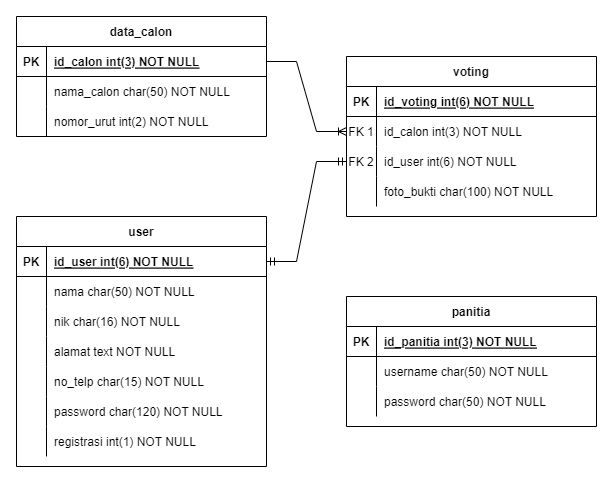

The diagram above was exported from draw.io. Its source (the exported page's mxGraphModel, read from the mxfile embedded in the PNG):
<mxGraphModel dx="2074" dy="764" grid="1" gridSize="10" guides="1" tooltips="1" connect="1" arrows="1" fold="1" page="1" pageScale="1" pageWidth="850" pageHeight="1100" math="0" shadow="0" extFonts="Permanent Marker^https://fonts.googleapis.com/css?family=Permanent+Marker">
  <root>
    <mxCell id="0" />
    <mxCell id="1" parent="0" />
    <mxCell id="C-vyLk0tnHw3VtMMgP7b-2" value="voting" style="shape=table;startSize=30;container=1;collapsible=1;childLayout=tableLayout;fixedRows=1;rowLines=0;fontStyle=1;align=center;resizeLast=1;" parent="1" vertex="1">
      <mxGeometry x="440" y="80" width="250" height="160" as="geometry" />
    </mxCell>
    <mxCell id="C-vyLk0tnHw3VtMMgP7b-3" value="" style="shape=partialRectangle;collapsible=0;dropTarget=0;pointerEvents=0;fillColor=none;points=[[0,0.5],[1,0.5]];portConstraint=eastwest;top=0;left=0;right=0;bottom=1;" parent="C-vyLk0tnHw3VtMMgP7b-2" vertex="1">
      <mxGeometry y="30" width="250" height="30" as="geometry" />
    </mxCell>
    <mxCell id="C-vyLk0tnHw3VtMMgP7b-4" value="PK" style="shape=partialRectangle;overflow=hidden;connectable=0;fillColor=none;top=0;left=0;bottom=0;right=0;fontStyle=1;" parent="C-vyLk0tnHw3VtMMgP7b-3" vertex="1">
      <mxGeometry width="30" height="30" as="geometry">
        <mxRectangle width="30" height="30" as="alternateBounds" />
      </mxGeometry>
    </mxCell>
    <mxCell id="C-vyLk0tnHw3VtMMgP7b-5" value="id_voting int(6) NOT NULL " style="shape=partialRectangle;overflow=hidden;connectable=0;fillColor=none;top=0;left=0;bottom=0;right=0;align=left;spacingLeft=6;fontStyle=5;" parent="C-vyLk0tnHw3VtMMgP7b-3" vertex="1">
      <mxGeometry x="30" width="220" height="30" as="geometry">
        <mxRectangle width="220" height="30" as="alternateBounds" />
      </mxGeometry>
    </mxCell>
    <mxCell id="C-vyLk0tnHw3VtMMgP7b-6" value="" style="shape=partialRectangle;collapsible=0;dropTarget=0;pointerEvents=0;fillColor=none;points=[[0,0.5],[1,0.5]];portConstraint=eastwest;top=0;left=0;right=0;bottom=0;" parent="C-vyLk0tnHw3VtMMgP7b-2" vertex="1">
      <mxGeometry y="60" width="250" height="30" as="geometry" />
    </mxCell>
    <mxCell id="C-vyLk0tnHw3VtMMgP7b-7" value="FK 1" style="shape=partialRectangle;overflow=hidden;connectable=0;fillColor=none;top=0;left=0;bottom=0;right=0;" parent="C-vyLk0tnHw3VtMMgP7b-6" vertex="1">
      <mxGeometry width="30" height="30" as="geometry">
        <mxRectangle width="30" height="30" as="alternateBounds" />
      </mxGeometry>
    </mxCell>
    <mxCell id="C-vyLk0tnHw3VtMMgP7b-8" value="id_calon int(3) NOT NULL" style="shape=partialRectangle;overflow=hidden;connectable=0;fillColor=none;top=0;left=0;bottom=0;right=0;align=left;spacingLeft=6;" parent="C-vyLk0tnHw3VtMMgP7b-6" vertex="1">
      <mxGeometry x="30" width="220" height="30" as="geometry">
        <mxRectangle width="220" height="30" as="alternateBounds" />
      </mxGeometry>
    </mxCell>
    <mxCell id="C-vyLk0tnHw3VtMMgP7b-9" value="" style="shape=partialRectangle;collapsible=0;dropTarget=0;pointerEvents=0;fillColor=none;points=[[0,0.5],[1,0.5]];portConstraint=eastwest;top=0;left=0;right=0;bottom=0;" parent="C-vyLk0tnHw3VtMMgP7b-2" vertex="1">
      <mxGeometry y="90" width="250" height="30" as="geometry" />
    </mxCell>
    <mxCell id="C-vyLk0tnHw3VtMMgP7b-10" value="FK 2" style="shape=partialRectangle;overflow=hidden;connectable=0;fillColor=none;top=0;left=0;bottom=0;right=0;" parent="C-vyLk0tnHw3VtMMgP7b-9" vertex="1">
      <mxGeometry width="30" height="30" as="geometry">
        <mxRectangle width="30" height="30" as="alternateBounds" />
      </mxGeometry>
    </mxCell>
    <mxCell id="C-vyLk0tnHw3VtMMgP7b-11" value="id_user int(6) NOT NULL" style="shape=partialRectangle;overflow=hidden;connectable=0;fillColor=none;top=0;left=0;bottom=0;right=0;align=left;spacingLeft=6;" parent="C-vyLk0tnHw3VtMMgP7b-9" vertex="1">
      <mxGeometry x="30" width="220" height="30" as="geometry">
        <mxRectangle width="220" height="30" as="alternateBounds" />
      </mxGeometry>
    </mxCell>
    <mxCell id="KICEH02_VA80Sx5EZLbe-15" value="" style="shape=partialRectangle;collapsible=0;dropTarget=0;pointerEvents=0;fillColor=none;points=[[0,0.5],[1,0.5]];portConstraint=eastwest;top=0;left=0;right=0;bottom=0;" vertex="1" parent="C-vyLk0tnHw3VtMMgP7b-2">
      <mxGeometry y="120" width="250" height="30" as="geometry" />
    </mxCell>
    <mxCell id="KICEH02_VA80Sx5EZLbe-16" value="" style="shape=partialRectangle;overflow=hidden;connectable=0;fillColor=none;top=0;left=0;bottom=0;right=0;" vertex="1" parent="KICEH02_VA80Sx5EZLbe-15">
      <mxGeometry width="30" height="30" as="geometry">
        <mxRectangle width="30" height="30" as="alternateBounds" />
      </mxGeometry>
    </mxCell>
    <mxCell id="KICEH02_VA80Sx5EZLbe-17" value="foto_bukti char(100) NOT NULL" style="shape=partialRectangle;overflow=hidden;connectable=0;fillColor=none;top=0;left=0;bottom=0;right=0;align=left;spacingLeft=6;" vertex="1" parent="KICEH02_VA80Sx5EZLbe-15">
      <mxGeometry x="30" width="220" height="30" as="geometry">
        <mxRectangle width="220" height="30" as="alternateBounds" />
      </mxGeometry>
    </mxCell>
    <mxCell id="C-vyLk0tnHw3VtMMgP7b-13" value="user" style="shape=table;startSize=30;container=1;collapsible=1;childLayout=tableLayout;fixedRows=1;rowLines=0;fontStyle=1;align=center;resizeLast=1;" parent="1" vertex="1">
      <mxGeometry x="110" y="240" width="250" height="250" as="geometry" />
    </mxCell>
    <mxCell id="C-vyLk0tnHw3VtMMgP7b-14" value="" style="shape=partialRectangle;collapsible=0;dropTarget=0;pointerEvents=0;fillColor=none;points=[[0,0.5],[1,0.5]];portConstraint=eastwest;top=0;left=0;right=0;bottom=1;" parent="C-vyLk0tnHw3VtMMgP7b-13" vertex="1">
      <mxGeometry y="30" width="250" height="30" as="geometry" />
    </mxCell>
    <mxCell id="C-vyLk0tnHw3VtMMgP7b-15" value="PK" style="shape=partialRectangle;overflow=hidden;connectable=0;fillColor=none;top=0;left=0;bottom=0;right=0;fontStyle=1;" parent="C-vyLk0tnHw3VtMMgP7b-14" vertex="1">
      <mxGeometry width="30" height="30" as="geometry">
        <mxRectangle width="30" height="30" as="alternateBounds" />
      </mxGeometry>
    </mxCell>
    <mxCell id="C-vyLk0tnHw3VtMMgP7b-16" value="id_user int(6) NOT NULL " style="shape=partialRectangle;overflow=hidden;connectable=0;fillColor=none;top=0;left=0;bottom=0;right=0;align=left;spacingLeft=6;fontStyle=5;" parent="C-vyLk0tnHw3VtMMgP7b-14" vertex="1">
      <mxGeometry x="30" width="220" height="30" as="geometry">
        <mxRectangle width="220" height="30" as="alternateBounds" />
      </mxGeometry>
    </mxCell>
    <mxCell id="C-vyLk0tnHw3VtMMgP7b-17" value="" style="shape=partialRectangle;collapsible=0;dropTarget=0;pointerEvents=0;fillColor=none;points=[[0,0.5],[1,0.5]];portConstraint=eastwest;top=0;left=0;right=0;bottom=0;" parent="C-vyLk0tnHw3VtMMgP7b-13" vertex="1">
      <mxGeometry y="60" width="250" height="30" as="geometry" />
    </mxCell>
    <mxCell id="C-vyLk0tnHw3VtMMgP7b-18" value="" style="shape=partialRectangle;overflow=hidden;connectable=0;fillColor=none;top=0;left=0;bottom=0;right=0;" parent="C-vyLk0tnHw3VtMMgP7b-17" vertex="1">
      <mxGeometry width="30" height="30" as="geometry">
        <mxRectangle width="30" height="30" as="alternateBounds" />
      </mxGeometry>
    </mxCell>
    <mxCell id="C-vyLk0tnHw3VtMMgP7b-19" value="nama char(50) NOT NULL" style="shape=partialRectangle;overflow=hidden;connectable=0;fillColor=none;top=0;left=0;bottom=0;right=0;align=left;spacingLeft=6;" parent="C-vyLk0tnHw3VtMMgP7b-17" vertex="1">
      <mxGeometry x="30" width="220" height="30" as="geometry">
        <mxRectangle width="220" height="30" as="alternateBounds" />
      </mxGeometry>
    </mxCell>
    <mxCell id="C-vyLk0tnHw3VtMMgP7b-20" value="" style="shape=partialRectangle;collapsible=0;dropTarget=0;pointerEvents=0;fillColor=none;points=[[0,0.5],[1,0.5]];portConstraint=eastwest;top=0;left=0;right=0;bottom=0;" parent="C-vyLk0tnHw3VtMMgP7b-13" vertex="1">
      <mxGeometry y="90" width="250" height="30" as="geometry" />
    </mxCell>
    <mxCell id="C-vyLk0tnHw3VtMMgP7b-21" value="" style="shape=partialRectangle;overflow=hidden;connectable=0;fillColor=none;top=0;left=0;bottom=0;right=0;" parent="C-vyLk0tnHw3VtMMgP7b-20" vertex="1">
      <mxGeometry width="30" height="30" as="geometry">
        <mxRectangle width="30" height="30" as="alternateBounds" />
      </mxGeometry>
    </mxCell>
    <mxCell id="C-vyLk0tnHw3VtMMgP7b-22" value="nik char(16) NOT NULL" style="shape=partialRectangle;overflow=hidden;connectable=0;fillColor=none;top=0;left=0;bottom=0;right=0;align=left;spacingLeft=6;" parent="C-vyLk0tnHw3VtMMgP7b-20" vertex="1">
      <mxGeometry x="30" width="220" height="30" as="geometry">
        <mxRectangle width="220" height="30" as="alternateBounds" />
      </mxGeometry>
    </mxCell>
    <mxCell id="KICEH02_VA80Sx5EZLbe-18" value="" style="shape=partialRectangle;collapsible=0;dropTarget=0;pointerEvents=0;fillColor=none;points=[[0,0.5],[1,0.5]];portConstraint=eastwest;top=0;left=0;right=0;bottom=0;" vertex="1" parent="C-vyLk0tnHw3VtMMgP7b-13">
      <mxGeometry y="120" width="250" height="30" as="geometry" />
    </mxCell>
    <mxCell id="KICEH02_VA80Sx5EZLbe-19" value="" style="shape=partialRectangle;overflow=hidden;connectable=0;fillColor=none;top=0;left=0;bottom=0;right=0;" vertex="1" parent="KICEH02_VA80Sx5EZLbe-18">
      <mxGeometry width="30" height="30" as="geometry">
        <mxRectangle width="30" height="30" as="alternateBounds" />
      </mxGeometry>
    </mxCell>
    <mxCell id="KICEH02_VA80Sx5EZLbe-20" value="alamat text NOT NULL" style="shape=partialRectangle;overflow=hidden;connectable=0;fillColor=none;top=0;left=0;bottom=0;right=0;align=left;spacingLeft=6;" vertex="1" parent="KICEH02_VA80Sx5EZLbe-18">
      <mxGeometry x="30" width="220" height="30" as="geometry">
        <mxRectangle width="220" height="30" as="alternateBounds" />
      </mxGeometry>
    </mxCell>
    <mxCell id="KICEH02_VA80Sx5EZLbe-21" value="" style="shape=partialRectangle;collapsible=0;dropTarget=0;pointerEvents=0;fillColor=none;points=[[0,0.5],[1,0.5]];portConstraint=eastwest;top=0;left=0;right=0;bottom=0;" vertex="1" parent="C-vyLk0tnHw3VtMMgP7b-13">
      <mxGeometry y="150" width="250" height="30" as="geometry" />
    </mxCell>
    <mxCell id="KICEH02_VA80Sx5EZLbe-22" value="" style="shape=partialRectangle;overflow=hidden;connectable=0;fillColor=none;top=0;left=0;bottom=0;right=0;" vertex="1" parent="KICEH02_VA80Sx5EZLbe-21">
      <mxGeometry width="30" height="30" as="geometry">
        <mxRectangle width="30" height="30" as="alternateBounds" />
      </mxGeometry>
    </mxCell>
    <mxCell id="KICEH02_VA80Sx5EZLbe-23" value="no_telp char(15) NOT NULL" style="shape=partialRectangle;overflow=hidden;connectable=0;fillColor=none;top=0;left=0;bottom=0;right=0;align=left;spacingLeft=6;" vertex="1" parent="KICEH02_VA80Sx5EZLbe-21">
      <mxGeometry x="30" width="220" height="30" as="geometry">
        <mxRectangle width="220" height="30" as="alternateBounds" />
      </mxGeometry>
    </mxCell>
    <mxCell id="KICEH02_VA80Sx5EZLbe-24" value="" style="shape=partialRectangle;collapsible=0;dropTarget=0;pointerEvents=0;fillColor=none;points=[[0,0.5],[1,0.5]];portConstraint=eastwest;top=0;left=0;right=0;bottom=0;" vertex="1" parent="C-vyLk0tnHw3VtMMgP7b-13">
      <mxGeometry y="180" width="250" height="30" as="geometry" />
    </mxCell>
    <mxCell id="KICEH02_VA80Sx5EZLbe-25" value="" style="shape=partialRectangle;overflow=hidden;connectable=0;fillColor=none;top=0;left=0;bottom=0;right=0;" vertex="1" parent="KICEH02_VA80Sx5EZLbe-24">
      <mxGeometry width="30" height="30" as="geometry">
        <mxRectangle width="30" height="30" as="alternateBounds" />
      </mxGeometry>
    </mxCell>
    <mxCell id="KICEH02_VA80Sx5EZLbe-26" value="password char(120) NOT NULL" style="shape=partialRectangle;overflow=hidden;connectable=0;fillColor=none;top=0;left=0;bottom=0;right=0;align=left;spacingLeft=6;" vertex="1" parent="KICEH02_VA80Sx5EZLbe-24">
      <mxGeometry x="30" width="220" height="30" as="geometry">
        <mxRectangle width="220" height="30" as="alternateBounds" />
      </mxGeometry>
    </mxCell>
    <mxCell id="KICEH02_VA80Sx5EZLbe-27" value="" style="shape=partialRectangle;collapsible=0;dropTarget=0;pointerEvents=0;fillColor=none;points=[[0,0.5],[1,0.5]];portConstraint=eastwest;top=0;left=0;right=0;bottom=0;" vertex="1" parent="C-vyLk0tnHw3VtMMgP7b-13">
      <mxGeometry y="210" width="250" height="30" as="geometry" />
    </mxCell>
    <mxCell id="KICEH02_VA80Sx5EZLbe-28" value="" style="shape=partialRectangle;overflow=hidden;connectable=0;fillColor=none;top=0;left=0;bottom=0;right=0;" vertex="1" parent="KICEH02_VA80Sx5EZLbe-27">
      <mxGeometry width="30" height="30" as="geometry">
        <mxRectangle width="30" height="30" as="alternateBounds" />
      </mxGeometry>
    </mxCell>
    <mxCell id="KICEH02_VA80Sx5EZLbe-29" value="registrasi int(1) NOT NULL" style="shape=partialRectangle;overflow=hidden;connectable=0;fillColor=none;top=0;left=0;bottom=0;right=0;align=left;spacingLeft=6;" vertex="1" parent="KICEH02_VA80Sx5EZLbe-27">
      <mxGeometry x="30" width="220" height="30" as="geometry">
        <mxRectangle width="220" height="30" as="alternateBounds" />
      </mxGeometry>
    </mxCell>
    <mxCell id="C-vyLk0tnHw3VtMMgP7b-23" value="data_calon" style="shape=table;startSize=30;container=1;collapsible=1;childLayout=tableLayout;fixedRows=1;rowLines=0;fontStyle=1;align=center;resizeLast=1;" parent="1" vertex="1">
      <mxGeometry x="110" y="40" width="250" height="120" as="geometry" />
    </mxCell>
    <mxCell id="C-vyLk0tnHw3VtMMgP7b-24" value="" style="shape=partialRectangle;collapsible=0;dropTarget=0;pointerEvents=0;fillColor=none;points=[[0,0.5],[1,0.5]];portConstraint=eastwest;top=0;left=0;right=0;bottom=1;" parent="C-vyLk0tnHw3VtMMgP7b-23" vertex="1">
      <mxGeometry y="30" width="250" height="30" as="geometry" />
    </mxCell>
    <mxCell id="C-vyLk0tnHw3VtMMgP7b-25" value="PK" style="shape=partialRectangle;overflow=hidden;connectable=0;fillColor=none;top=0;left=0;bottom=0;right=0;fontStyle=1;" parent="C-vyLk0tnHw3VtMMgP7b-24" vertex="1">
      <mxGeometry width="30" height="30" as="geometry">
        <mxRectangle width="30" height="30" as="alternateBounds" />
      </mxGeometry>
    </mxCell>
    <mxCell id="C-vyLk0tnHw3VtMMgP7b-26" value="id_calon int(3) NOT NULL " style="shape=partialRectangle;overflow=hidden;connectable=0;fillColor=none;top=0;left=0;bottom=0;right=0;align=left;spacingLeft=6;fontStyle=5;" parent="C-vyLk0tnHw3VtMMgP7b-24" vertex="1">
      <mxGeometry x="30" width="220" height="30" as="geometry">
        <mxRectangle width="220" height="30" as="alternateBounds" />
      </mxGeometry>
    </mxCell>
    <mxCell id="C-vyLk0tnHw3VtMMgP7b-27" value="" style="shape=partialRectangle;collapsible=0;dropTarget=0;pointerEvents=0;fillColor=none;points=[[0,0.5],[1,0.5]];portConstraint=eastwest;top=0;left=0;right=0;bottom=0;" parent="C-vyLk0tnHw3VtMMgP7b-23" vertex="1">
      <mxGeometry y="60" width="250" height="30" as="geometry" />
    </mxCell>
    <mxCell id="C-vyLk0tnHw3VtMMgP7b-28" value="" style="shape=partialRectangle;overflow=hidden;connectable=0;fillColor=none;top=0;left=0;bottom=0;right=0;" parent="C-vyLk0tnHw3VtMMgP7b-27" vertex="1">
      <mxGeometry width="30" height="30" as="geometry">
        <mxRectangle width="30" height="30" as="alternateBounds" />
      </mxGeometry>
    </mxCell>
    <mxCell id="C-vyLk0tnHw3VtMMgP7b-29" value="nama_calon char(50) NOT NULL" style="shape=partialRectangle;overflow=hidden;connectable=0;fillColor=none;top=0;left=0;bottom=0;right=0;align=left;spacingLeft=6;" parent="C-vyLk0tnHw3VtMMgP7b-27" vertex="1">
      <mxGeometry x="30" width="220" height="30" as="geometry">
        <mxRectangle width="220" height="30" as="alternateBounds" />
      </mxGeometry>
    </mxCell>
    <mxCell id="KICEH02_VA80Sx5EZLbe-2" value="" style="shape=partialRectangle;collapsible=0;dropTarget=0;pointerEvents=0;fillColor=none;points=[[0,0.5],[1,0.5]];portConstraint=eastwest;top=0;left=0;right=0;bottom=0;" vertex="1" parent="C-vyLk0tnHw3VtMMgP7b-23">
      <mxGeometry y="90" width="250" height="30" as="geometry" />
    </mxCell>
    <mxCell id="KICEH02_VA80Sx5EZLbe-3" value="" style="shape=partialRectangle;overflow=hidden;connectable=0;fillColor=none;top=0;left=0;bottom=0;right=0;" vertex="1" parent="KICEH02_VA80Sx5EZLbe-2">
      <mxGeometry width="30" height="30" as="geometry">
        <mxRectangle width="30" height="30" as="alternateBounds" />
      </mxGeometry>
    </mxCell>
    <mxCell id="KICEH02_VA80Sx5EZLbe-4" value="nomor_urut int(2) NOT NULL" style="shape=partialRectangle;overflow=hidden;connectable=0;fillColor=none;top=0;left=0;bottom=0;right=0;align=left;spacingLeft=6;" vertex="1" parent="KICEH02_VA80Sx5EZLbe-2">
      <mxGeometry x="30" width="220" height="30" as="geometry">
        <mxRectangle width="220" height="30" as="alternateBounds" />
      </mxGeometry>
    </mxCell>
    <mxCell id="KICEH02_VA80Sx5EZLbe-56" value="panitia" style="shape=table;startSize=30;container=1;collapsible=1;childLayout=tableLayout;fixedRows=1;rowLines=0;fontStyle=1;align=center;resizeLast=1;" vertex="1" parent="1">
      <mxGeometry x="440" y="320" width="250" height="130" as="geometry" />
    </mxCell>
    <mxCell id="KICEH02_VA80Sx5EZLbe-57" value="" style="shape=partialRectangle;collapsible=0;dropTarget=0;pointerEvents=0;fillColor=none;points=[[0,0.5],[1,0.5]];portConstraint=eastwest;top=0;left=0;right=0;bottom=1;" vertex="1" parent="KICEH02_VA80Sx5EZLbe-56">
      <mxGeometry y="30" width="250" height="30" as="geometry" />
    </mxCell>
    <mxCell id="KICEH02_VA80Sx5EZLbe-58" value="PK" style="shape=partialRectangle;overflow=hidden;connectable=0;fillColor=none;top=0;left=0;bottom=0;right=0;fontStyle=1;" vertex="1" parent="KICEH02_VA80Sx5EZLbe-57">
      <mxGeometry width="30" height="30" as="geometry">
        <mxRectangle width="30" height="30" as="alternateBounds" />
      </mxGeometry>
    </mxCell>
    <mxCell id="KICEH02_VA80Sx5EZLbe-59" value="id_panitia int(3) NOT NULL " style="shape=partialRectangle;overflow=hidden;connectable=0;fillColor=none;top=0;left=0;bottom=0;right=0;align=left;spacingLeft=6;fontStyle=5;" vertex="1" parent="KICEH02_VA80Sx5EZLbe-57">
      <mxGeometry x="30" width="220" height="30" as="geometry">
        <mxRectangle width="220" height="30" as="alternateBounds" />
      </mxGeometry>
    </mxCell>
    <mxCell id="KICEH02_VA80Sx5EZLbe-60" value="" style="shape=partialRectangle;collapsible=0;dropTarget=0;pointerEvents=0;fillColor=none;points=[[0,0.5],[1,0.5]];portConstraint=eastwest;top=0;left=0;right=0;bottom=0;" vertex="1" parent="KICEH02_VA80Sx5EZLbe-56">
      <mxGeometry y="60" width="250" height="30" as="geometry" />
    </mxCell>
    <mxCell id="KICEH02_VA80Sx5EZLbe-61" value="" style="shape=partialRectangle;overflow=hidden;connectable=0;fillColor=none;top=0;left=0;bottom=0;right=0;" vertex="1" parent="KICEH02_VA80Sx5EZLbe-60">
      <mxGeometry width="30" height="30" as="geometry">
        <mxRectangle width="30" height="30" as="alternateBounds" />
      </mxGeometry>
    </mxCell>
    <mxCell id="KICEH02_VA80Sx5EZLbe-62" value="username char(50) NOT NULL" style="shape=partialRectangle;overflow=hidden;connectable=0;fillColor=none;top=0;left=0;bottom=0;right=0;align=left;spacingLeft=6;" vertex="1" parent="KICEH02_VA80Sx5EZLbe-60">
      <mxGeometry x="30" width="220" height="30" as="geometry">
        <mxRectangle width="220" height="30" as="alternateBounds" />
      </mxGeometry>
    </mxCell>
    <mxCell id="KICEH02_VA80Sx5EZLbe-63" value="" style="shape=partialRectangle;collapsible=0;dropTarget=0;pointerEvents=0;fillColor=none;points=[[0,0.5],[1,0.5]];portConstraint=eastwest;top=0;left=0;right=0;bottom=0;" vertex="1" parent="KICEH02_VA80Sx5EZLbe-56">
      <mxGeometry y="90" width="250" height="30" as="geometry" />
    </mxCell>
    <mxCell id="KICEH02_VA80Sx5EZLbe-64" value="" style="shape=partialRectangle;overflow=hidden;connectable=0;fillColor=none;top=0;left=0;bottom=0;right=0;" vertex="1" parent="KICEH02_VA80Sx5EZLbe-63">
      <mxGeometry width="30" height="30" as="geometry">
        <mxRectangle width="30" height="30" as="alternateBounds" />
      </mxGeometry>
    </mxCell>
    <mxCell id="KICEH02_VA80Sx5EZLbe-65" value="password char(50) NOT NULL" style="shape=partialRectangle;overflow=hidden;connectable=0;fillColor=none;top=0;left=0;bottom=0;right=0;align=left;spacingLeft=6;" vertex="1" parent="KICEH02_VA80Sx5EZLbe-63">
      <mxGeometry x="30" width="220" height="30" as="geometry">
        <mxRectangle width="220" height="30" as="alternateBounds" />
      </mxGeometry>
    </mxCell>
    <mxCell id="KICEH02_VA80Sx5EZLbe-70" value="" style="edgeStyle=entityRelationEdgeStyle;fontSize=12;html=1;endArrow=ERmandOne;startArrow=ERmandOne;rounded=0;exitX=1;exitY=0.5;exitDx=0;exitDy=0;entryX=0;entryY=0.5;entryDx=0;entryDy=0;" edge="1" parent="1" source="C-vyLk0tnHw3VtMMgP7b-14" target="C-vyLk0tnHw3VtMMgP7b-9">
      <mxGeometry width="100" height="100" relative="1" as="geometry">
        <mxPoint x="360" y="240" as="sourcePoint" />
        <mxPoint x="430" y="220" as="targetPoint" />
      </mxGeometry>
    </mxCell>
    <mxCell id="KICEH02_VA80Sx5EZLbe-71" value="" style="edgeStyle=entityRelationEdgeStyle;fontSize=12;html=1;endArrow=ERoneToMany;rounded=0;exitX=1;exitY=0.5;exitDx=0;exitDy=0;" edge="1" parent="1" source="C-vyLk0tnHw3VtMMgP7b-24" target="C-vyLk0tnHw3VtMMgP7b-6">
      <mxGeometry width="100" height="100" relative="1" as="geometry">
        <mxPoint x="360" y="240" as="sourcePoint" />
        <mxPoint x="460" y="140" as="targetPoint" />
      </mxGeometry>
    </mxCell>
  </root>
</mxGraphModel>